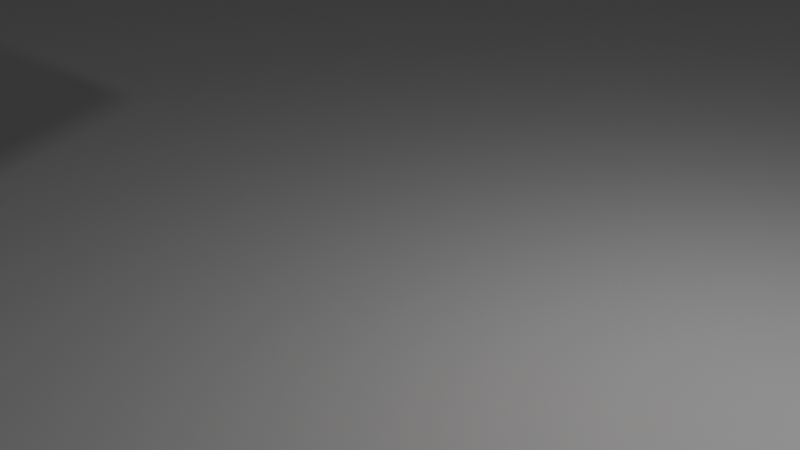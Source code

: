 # Source: shaded-cubes.blend  (saved by Blender 4.2.66; exported with 4.5.12 LTS)
import bpy
from mathutils import Matrix  # noqa: F401  (used for matrix-valued properties, if any)

bpy.ops.wm.read_factory_settings(use_empty=True)
scene = bpy.context.scene
scene.name = 'Scene'

# ---- collections
col_collection = bpy.data.collections.new('Collection'); scene.collection.children.link(col_collection)

# ---- materials (node trees are filled in below, after node groups)
mat_material = bpy.data.materials.new('Material')
mat_material.alpha_threshold = 0.0
mat_material.use_transparent_shadow = False
mat_material.roughness = 0.5
mat_material.line_color = (0.0, 0.0, 0.0, 1.0)
mat_material_001 = bpy.data.materials.new('Material.001')

# ---- material node trees
mat_material.use_nodes = True; mat_material.node_tree.nodes.clear()
_N = mat_material.node_tree.nodes; _L = mat_material.node_tree.links
n0 = _N.new('ShaderNodeOutputMaterial'); n0.name = 'Material Output'; n0.location = (300, 300)
n1 = _N.new('ShaderNodeBsdfPrincipled'); n1.name = 'Principled BSDF'; n1.location = (11, 578)
n1.inputs[3].default_value = 1.45
n2 = _N.new('ShaderNodeBsdfGlass'); n2.name = 'Glass BSDF'; n2.location = (89, 216)
n2.distribution = 'GGX'
n2.inputs[1].default_value = 0.06154
n2.inputs[2].default_value = 31.2
n3 = _N.new('ShaderNodeTexMagic'); n3.name = 'Magic Texture'; n3.location = (-144, 166)
n3.turbulence_depth = 5
n3.inputs[1].default_value = 0.7
n3.inputs[2].default_value = -0.4
_L.new(n2.outputs[0], n0.inputs[0])
_L.new(n3.outputs[0], n2.inputs[0])
n0.is_active_output = True
mat_material_001.use_nodes = True; mat_material_001.node_tree.nodes.clear()
_N = mat_material_001.node_tree.nodes; _L = mat_material_001.node_tree.links
n0 = _N.new('ShaderNodeBsdfPrincipled'); n0.name = 'Principled BSDF'; n0.location = (10, 300)
n0.inputs[1].default_value = 0.1909
n0.inputs[2].default_value = 0.1227
n0.inputs[3].default_value = 5.7
n1 = _N.new('ShaderNodeOutputMaterial'); n1.name = 'Material Output'; n1.location = (300, 300)
_L.new(n0.outputs[0], n1.inputs[0])
n1.is_active_output = True

# ---- world
world_world = bpy.data.worlds.new('World'); scene.world = world_world
world_world.use_nodes = True; world_world.node_tree.nodes.clear()
_N = world_world.node_tree.nodes; _L = world_world.node_tree.links
n0 = _N.new('ShaderNodeOutputWorld'); n0.name = 'World Output'; n0.location = (300, 300)
n1 = _N.new('ShaderNodeBackground'); n1.name = 'Background'; n1.location = (10, 300)
n1.inputs[0].default_value = (0.05088, 0.05088, 0.05088, 1.0)
_L.new(n1.outputs[0], n0.inputs[0])
n0.is_active_output = True
world_world.color = (0.05088, 0.05088, 0.05088)
world_world.sun_shadow_jitter_overblur = 0.0

# ---- cameras
cam_camera = bpy.data.cameras.new('Camera')
cam_camera.clip_end = 100.0
cam_camera.ortho_scale = 7.314

# ---- lights
light_light = bpy.data.lights.new('Light', 'POINT')
light_light.energy = 1000.0
light_light.shadow_soft_size = 0.1

# ---- meshes
me_cube = bpy.data.meshes.new('Cube')
me_cube.from_pydata([(1.0, 1.0, 1.0), (1.0, 1.0, -1.0), (1.0, -1.0, 1.0), (1.0, -1.0, -1.0), (-1.0, 1.0, 1.0), (-1.0, 1.0, -1.0), (-1.0, -1.0, 1.0), (-1.0, -1.0, -1.0)], [], [(0, 4, 6, 2), (3, 2, 6, 7), (7, 6, 4, 5), (5, 1, 3, 7), (1, 0, 2, 3), (5, 4, 0, 1)])
_uv = me_cube.uv_layers.new(name='UVMap')
_uv.uv.foreach_set('vector', [0.625, 0.5, 0.875, 0.5, 0.875, 0.75, 0.625, 0.75, 0.375, 0.75, 0.625, 0.75, 0.625, 1.0, 0.375, 1.0, 0.375, 0.0, 0.625, 0.0, 0.625, 0.25, 0.375, 0.25, 0.125, 0.5, 0.375, 0.5, 0.375, 0.75, 0.125, 0.75, 0.375, 0.5, 0.625, 0.5, 0.625, 0.75, 0.375, 0.75, 0.375, 0.25, 0.625, 0.25, 0.625, 0.5, 0.375, 0.5])
me_cube.materials.append(mat_material)
me_cube.use_mirror_vertex_groups = False
me_cube.update()
me_plane = bpy.data.meshes.new('Plane')
me_plane.from_pydata([(-1.0, -1.0, 0.0), (1.0, -1.0, 0.0), (-1.0, 1.0, 0.0), (1.0, 1.0, 0.0)], [], [(0, 1, 3, 2)])
_uv = me_plane.uv_layers.new(name='UVMap')
_uv.uv.foreach_set('vector', [0.0, 0.0, 1.0, 0.0, 1.0, 1.0, 0.0, 1.0])
me_plane.materials.append(mat_material_001)
me_plane.update()
me_cube_001 = bpy.data.meshes.new('Cube.001')
me_cube_001.from_pydata([(1.0, 1.0, 1.0), (1.0, 1.0, -1.0), (1.0, -1.0, 1.0), (1.0, -1.0, -1.0), (-1.0, 1.0, 1.0), (-1.0, 1.0, -1.0), (-1.0, -1.0, 1.0), (-1.0, -1.0, -1.0)], [], [(0, 4, 6, 2), (3, 2, 6, 7), (7, 6, 4, 5), (5, 1, 3, 7), (1, 0, 2, 3), (5, 4, 0, 1)])
_uv = me_cube_001.uv_layers.new(name='UVMap')
_uv.uv.foreach_set('vector', [0.625, 0.5, 0.875, 0.5, 0.875, 0.75, 0.625, 0.75, 0.375, 0.75, 0.625, 0.75, 0.625, 1.0, 0.375, 1.0, 0.375, 0.0, 0.625, 0.0, 0.625, 0.25, 0.375, 0.25, 0.125, 0.5, 0.375, 0.5, 0.375, 0.75, 0.125, 0.75, 0.375, 0.5, 0.625, 0.5, 0.625, 0.75, 0.375, 0.75, 0.375, 0.25, 0.625, 0.25, 0.625, 0.5, 0.375, 0.5])
me_cube_001.materials.append(mat_material)
me_cube_001.use_mirror_vertex_groups = False
me_cube_001.update()

# ---- objects
ob_cube = bpy.data.objects.new('Cube', me_cube)
ob_light = bpy.data.objects.new('Light', light_light)
ob_camera = bpy.data.objects.new('Camera', cam_camera)
ob_plane = bpy.data.objects.new('Plane', me_plane)
ob_cube_001 = bpy.data.objects.new('Cube.001', me_cube_001)

# ---- transforms, parenting, visibility, modifiers, constraints
ob_cube.location = (0.0, 0.0, 5.267)
ob_cube.rotation_euler = (0.3222, 0.3343, 0.07228)
ob_cube.lock_rotations_4d = False
ob_cube.empty_display_type = 'ARROWS'
ob_cube.lineart.crease_threshold = 0.0
_m = ob_cube.modifiers.new('Bevel', 'BEVEL')
_m.segments = 32
ob_light.location = (4.076, 1.005, 5.904)
ob_light.rotation_euler = (0.6503, 0.05522, 1.866)
ob_light.lock_rotations_4d = False
ob_light.empty_display_type = 'ARROWS'
ob_light.color = (0.0, 0.0, 0.0, 0.0)
ob_light.lineart.crease_threshold = 0.0
ob_camera.location = (7.359, -6.926, 4.958)
ob_camera.rotation_euler = (1.189, 0.00311, 0.8241)
ob_camera.lock_rotations_4d = False
ob_camera.empty_display_type = 'ARROWS'
ob_camera.color = (0.0, 0.0, 0.0, 0.0)
ob_camera.display_type = 'WIRE'
ob_camera.lineart.crease_threshold = 0.0
ob_plane.location = (0.0, 0.0, 0.0)
ob_plane.scale = (20.76, 20.76, 20.76)
ob_cube_001.location = (-1.524, 0.9286, 18.72)
ob_cube_001.lock_rotations_4d = False
ob_cube_001.empty_display_type = 'ARROWS'
ob_cube_001.lineart.crease_threshold = 0.0
_m = ob_cube_001.modifiers.new('Bevel', 'BEVEL')
_m.segments = 32

# ---- collection membership
col_collection.objects.link(ob_cube)
col_collection.objects.link(ob_light)
col_collection.objects.link(ob_camera)
col_collection.objects.link(ob_plane)
col_collection.objects.link(ob_cube_001)

# ---- scene / render settings (as saved in the file)
scene.camera = ob_camera
scene.frame_start = 1; scene.frame_end = 125; scene.frame_set(3)
scene.render.engine = 'CYCLES'
scene.render.image_settings.file_format = 'FFMPEG'
scene.render.image_settings.color_mode = 'RGB'
scene.cycles.samples = 8
scene.cycles.adaptive_threshold = 0.1
bpy.context.view_layer.update()
